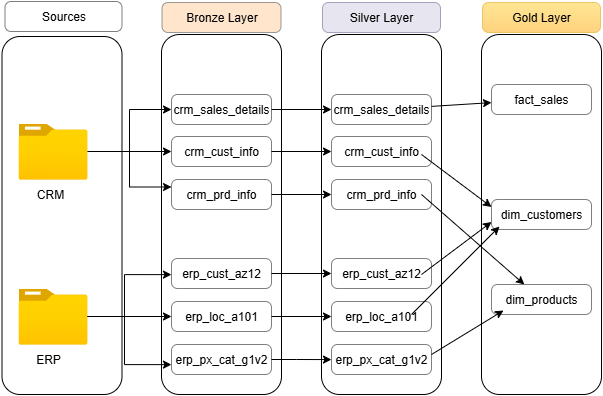

The diagram above was exported from draw.io. Its source (the exported page's mxGraphModel, read from the mxfile embedded in the PNG):
<mxGraphModel dx="872" dy="473" grid="0" gridSize="10" guides="1" tooltips="1" connect="1" arrows="1" fold="1" page="1" pageScale="1" pageWidth="850" pageHeight="1100" math="0" shadow="0">
  <root>
    <mxCell id="0" />
    <mxCell id="1" parent="0" />
    <mxCell id="sXxJbDPn-bC6HrrURFXs-1" value="" style="rounded=1;whiteSpace=wrap;html=1;fillColor=none;" parent="1" vertex="1">
      <mxGeometry x="40.5" y="82" width="120" height="358" as="geometry" />
    </mxCell>
    <mxCell id="sXxJbDPn-bC6HrrURFXs-2" value="" style="rounded=1;whiteSpace=wrap;html=1;fillColor=none;glass=0;" parent="1" vertex="1">
      <mxGeometry x="200" y="80" width="120" height="360" as="geometry" />
    </mxCell>
    <mxCell id="sXxJbDPn-bC6HrrURFXs-38" style="edgeStyle=orthogonalEdgeStyle;rounded=0;orthogonalLoop=1;jettySize=auto;html=1;entryX=0;entryY=0.5;entryDx=0;entryDy=0;" parent="1" source="sXxJbDPn-bC6HrrURFXs-5" target="sXxJbDPn-bC6HrrURFXs-10" edge="1">
      <mxGeometry relative="1" as="geometry" />
    </mxCell>
    <mxCell id="sXxJbDPn-bC6HrrURFXs-39" style="edgeStyle=orthogonalEdgeStyle;rounded=0;orthogonalLoop=1;jettySize=auto;html=1;entryX=0;entryY=0.25;entryDx=0;entryDy=0;" parent="1" source="sXxJbDPn-bC6HrrURFXs-5" target="sXxJbDPn-bC6HrrURFXs-12" edge="1">
      <mxGeometry relative="1" as="geometry" />
    </mxCell>
    <mxCell id="sXxJbDPn-bC6HrrURFXs-40" style="edgeStyle=orthogonalEdgeStyle;rounded=0;orthogonalLoop=1;jettySize=auto;html=1;entryX=0;entryY=0.5;entryDx=0;entryDy=0;" parent="1" source="sXxJbDPn-bC6HrrURFXs-5" target="sXxJbDPn-bC6HrrURFXs-11" edge="1">
      <mxGeometry relative="1" as="geometry" />
    </mxCell>
    <mxCell id="sXxJbDPn-bC6HrrURFXs-5" value="" style="image;aspect=fixed;html=1;points=[];align=center;fontSize=12;image=img/lib/azure2/general/Folder_Blank.svg;" parent="1" vertex="1">
      <mxGeometry x="57" y="169" width="69" height="56.00000000000001" as="geometry" />
    </mxCell>
    <mxCell id="sXxJbDPn-bC6HrrURFXs-6" value="Bronze Layer" style="text;html=1;align=center;verticalAlign=middle;whiteSpace=wrap;rounded=1;fillColor=#ffcc99;opacity=50;arcSize=20;strokeColor=#36393d;" parent="1" vertex="1">
      <mxGeometry x="200.5" y="48" width="119" height="30" as="geometry" />
    </mxCell>
    <mxCell id="sXxJbDPn-bC6HrrURFXs-7" value="CRM" style="text;html=1;align=center;verticalAlign=middle;whiteSpace=wrap;rounded=0;" parent="1" vertex="1">
      <mxGeometry x="57" y="225" width="64" height="30" as="geometry" />
    </mxCell>
    <mxCell id="sXxJbDPn-bC6HrrURFXs-35" style="edgeStyle=orthogonalEdgeStyle;rounded=0;orthogonalLoop=1;jettySize=auto;html=1;entryX=0;entryY=0.5;entryDx=0;entryDy=0;" parent="1" source="sXxJbDPn-bC6HrrURFXs-8" target="sXxJbDPn-bC6HrrURFXs-14" edge="1">
      <mxGeometry relative="1" as="geometry">
        <Array as="points">
          <mxPoint x="160" y="362" />
          <mxPoint x="160" y="362" />
        </Array>
      </mxGeometry>
    </mxCell>
    <mxCell id="sXxJbDPn-bC6HrrURFXs-8" value="" style="image;aspect=fixed;html=1;points=[];align=center;fontSize=12;image=img/lib/azure2/general/Folder_Blank.svg;" parent="1" vertex="1">
      <mxGeometry x="57" y="334" width="69" height="56.00000000000001" as="geometry" />
    </mxCell>
    <mxCell id="sXxJbDPn-bC6HrrURFXs-9" value="ERP" style="text;html=1;align=center;verticalAlign=middle;whiteSpace=wrap;rounded=0;" parent="1" vertex="1">
      <mxGeometry x="57" y="390" width="60" height="30" as="geometry" />
    </mxCell>
    <mxCell id="Eo-s6FNNZB_6tD2dLxWj-9" style="edgeStyle=orthogonalEdgeStyle;rounded=0;orthogonalLoop=1;jettySize=auto;html=1;" parent="1" source="sXxJbDPn-bC6HrrURFXs-10" target="Eo-s6FNNZB_6tD2dLxWj-3" edge="1">
      <mxGeometry relative="1" as="geometry" />
    </mxCell>
    <mxCell id="sXxJbDPn-bC6HrrURFXs-10" value="crm_sales_details" style="text;html=1;align=center;verticalAlign=middle;whiteSpace=wrap;rounded=1;opacity=50;arcSize=20;strokeColor=default;" parent="1" vertex="1">
      <mxGeometry x="210" y="140" width="100" height="30" as="geometry" />
    </mxCell>
    <mxCell id="Eo-s6FNNZB_6tD2dLxWj-10" style="edgeStyle=orthogonalEdgeStyle;rounded=0;orthogonalLoop=1;jettySize=auto;html=1;" parent="1" source="sXxJbDPn-bC6HrrURFXs-11" target="Eo-s6FNNZB_6tD2dLxWj-4" edge="1">
      <mxGeometry relative="1" as="geometry" />
    </mxCell>
    <mxCell id="sXxJbDPn-bC6HrrURFXs-11" value="crm_cust_info" style="text;html=1;align=center;verticalAlign=middle;whiteSpace=wrap;rounded=1;fillColor=light-dark(transparent,#FFB366);gradientColor=none;opacity=50;arcSize=20;strokeColor=default;" parent="1" vertex="1">
      <mxGeometry x="210" y="182" width="100" height="30" as="geometry" />
    </mxCell>
    <mxCell id="Eo-s6FNNZB_6tD2dLxWj-11" style="edgeStyle=orthogonalEdgeStyle;rounded=0;orthogonalLoop=1;jettySize=auto;html=1;entryX=0;entryY=0.5;entryDx=0;entryDy=0;" parent="1" source="sXxJbDPn-bC6HrrURFXs-12" target="Eo-s6FNNZB_6tD2dLxWj-5" edge="1">
      <mxGeometry relative="1" as="geometry" />
    </mxCell>
    <mxCell id="sXxJbDPn-bC6HrrURFXs-12" value="crm_prd_info" style="text;html=1;align=center;verticalAlign=middle;whiteSpace=wrap;rounded=1;fillColor=light-dark(transparent,#FFB366);gradientColor=none;opacity=50;arcSize=20;strokeColor=default;" parent="1" vertex="1">
      <mxGeometry x="210" y="225" width="100" height="30" as="geometry" />
    </mxCell>
    <mxCell id="Eo-s6FNNZB_6tD2dLxWj-12" style="edgeStyle=orthogonalEdgeStyle;rounded=0;orthogonalLoop=1;jettySize=auto;html=1;entryX=0;entryY=0.5;entryDx=0;entryDy=0;" parent="1" source="sXxJbDPn-bC6HrrURFXs-13" target="Eo-s6FNNZB_6tD2dLxWj-6" edge="1">
      <mxGeometry relative="1" as="geometry" />
    </mxCell>
    <mxCell id="sXxJbDPn-bC6HrrURFXs-13" value="erp_cust_az12" style="text;html=1;align=center;verticalAlign=middle;whiteSpace=wrap;rounded=1;fillColor=light-dark(transparent,#FFB366);gradientColor=none;opacity=50;arcSize=20;strokeColor=default;" parent="1" vertex="1">
      <mxGeometry x="210" y="304" width="100" height="30" as="geometry" />
    </mxCell>
    <mxCell id="Eo-s6FNNZB_6tD2dLxWj-13" style="edgeStyle=orthogonalEdgeStyle;rounded=0;orthogonalLoop=1;jettySize=auto;html=1;entryX=0;entryY=0.5;entryDx=0;entryDy=0;" parent="1" source="sXxJbDPn-bC6HrrURFXs-14" target="Eo-s6FNNZB_6tD2dLxWj-7" edge="1">
      <mxGeometry relative="1" as="geometry" />
    </mxCell>
    <mxCell id="sXxJbDPn-bC6HrrURFXs-14" value="erp_loc_a101" style="text;html=1;align=center;verticalAlign=middle;whiteSpace=wrap;rounded=1;fillColor=light-dark(transparent,#FFB366);gradientColor=none;opacity=50;arcSize=20;strokeColor=default;" parent="1" vertex="1">
      <mxGeometry x="210" y="347" width="100" height="30" as="geometry" />
    </mxCell>
    <mxCell id="sXxJbDPn-bC6HrrURFXs-15" value="erp_px_cat_g1v2" style="text;html=1;align=center;verticalAlign=middle;whiteSpace=wrap;rounded=1;fillColor=light-dark(transparent,#FFB366);gradientColor=none;opacity=50;arcSize=20;strokeColor=default;" parent="1" vertex="1">
      <mxGeometry x="210" y="390" width="100" height="30" as="geometry" />
    </mxCell>
    <mxCell id="sXxJbDPn-bC6HrrURFXs-36" style="edgeStyle=orthogonalEdgeStyle;rounded=0;orthogonalLoop=1;jettySize=auto;html=1;entryX=0.083;entryY=0.667;entryDx=0;entryDy=0;entryPerimeter=0;" parent="1" source="sXxJbDPn-bC6HrrURFXs-8" target="sXxJbDPn-bC6HrrURFXs-2" edge="1">
      <mxGeometry relative="1" as="geometry" />
    </mxCell>
    <mxCell id="sXxJbDPn-bC6HrrURFXs-37" style="edgeStyle=orthogonalEdgeStyle;rounded=0;orthogonalLoop=1;jettySize=auto;html=1;entryX=0.083;entryY=0.917;entryDx=0;entryDy=0;entryPerimeter=0;" parent="1" source="sXxJbDPn-bC6HrrURFXs-8" target="sXxJbDPn-bC6HrrURFXs-2" edge="1">
      <mxGeometry relative="1" as="geometry" />
    </mxCell>
    <mxCell id="Eo-s6FNNZB_6tD2dLxWj-1" value="" style="rounded=1;whiteSpace=wrap;html=1;fillColor=none;" parent="1" vertex="1">
      <mxGeometry x="360" y="80" width="120" height="360" as="geometry" />
    </mxCell>
    <mxCell id="Eo-s6FNNZB_6tD2dLxWj-2" value="Silver Layer" style="text;html=1;align=center;verticalAlign=middle;whiteSpace=wrap;rounded=1;fillColor=#d0cee2;opacity=50;arcSize=20;strokeColor=#56517e;" parent="1" vertex="1">
      <mxGeometry x="361" y="48" width="118" height="30" as="geometry" />
    </mxCell>
    <mxCell id="rMegRzcBEzoLOjJ2yH7Q-9" style="rounded=0;orthogonalLoop=1;jettySize=auto;html=1;" parent="1" source="Eo-s6FNNZB_6tD2dLxWj-3" target="rMegRzcBEzoLOjJ2yH7Q-3" edge="1">
      <mxGeometry relative="1" as="geometry" />
    </mxCell>
    <mxCell id="Eo-s6FNNZB_6tD2dLxWj-3" value="crm_sales_details" style="text;html=1;align=center;verticalAlign=middle;whiteSpace=wrap;rounded=1;fillColor=light-dark(transparent,#FFB366);gradientColor=none;opacity=50;arcSize=20;strokeColor=default;" parent="1" vertex="1">
      <mxGeometry x="370" y="140" width="100" height="30" as="geometry" />
    </mxCell>
    <mxCell id="rMegRzcBEzoLOjJ2yH7Q-10" style="rounded=0;orthogonalLoop=1;jettySize=auto;html=1;entryX=0;entryY=0.25;entryDx=0;entryDy=0;" parent="1" target="rMegRzcBEzoLOjJ2yH7Q-4" edge="1">
      <mxGeometry relative="1" as="geometry">
        <mxPoint x="460" y="200" as="sourcePoint" />
      </mxGeometry>
    </mxCell>
    <mxCell id="Eo-s6FNNZB_6tD2dLxWj-4" value="crm_cust_info" style="text;html=1;align=center;verticalAlign=middle;whiteSpace=wrap;rounded=1;fillColor=light-dark(transparent,#FFB366);gradientColor=none;opacity=50;arcSize=20;strokeColor=default;" parent="1" vertex="1">
      <mxGeometry x="370" y="182" width="100" height="30" as="geometry" />
    </mxCell>
    <mxCell id="rMegRzcBEzoLOjJ2yH7Q-11" style="rounded=0;orthogonalLoop=1;jettySize=auto;html=1;" parent="1" target="rMegRzcBEzoLOjJ2yH7Q-5" edge="1">
      <mxGeometry relative="1" as="geometry">
        <mxPoint x="460" y="240" as="sourcePoint" />
      </mxGeometry>
    </mxCell>
    <mxCell id="Eo-s6FNNZB_6tD2dLxWj-5" value="crm_prd_info" style="text;html=1;align=center;verticalAlign=middle;whiteSpace=wrap;rounded=1;fillColor=light-dark(transparent,#FFB366);gradientColor=none;opacity=50;arcSize=20;strokeColor=default;" parent="1" vertex="1">
      <mxGeometry x="370" y="225" width="100" height="30" as="geometry" />
    </mxCell>
    <mxCell id="rMegRzcBEzoLOjJ2yH7Q-13" style="rounded=0;orthogonalLoop=1;jettySize=auto;html=1;entryX=0;entryY=0.75;entryDx=0;entryDy=0;" parent="1" target="rMegRzcBEzoLOjJ2yH7Q-4" edge="1">
      <mxGeometry relative="1" as="geometry">
        <mxPoint x="460" y="320" as="sourcePoint" />
      </mxGeometry>
    </mxCell>
    <mxCell id="Eo-s6FNNZB_6tD2dLxWj-6" value="erp_cust_az12" style="text;html=1;align=center;verticalAlign=middle;whiteSpace=wrap;rounded=1;fillColor=light-dark(transparent,#FFB366);gradientColor=none;opacity=50;arcSize=20;strokeColor=default;" parent="1" vertex="1">
      <mxGeometry x="370" y="304" width="100" height="30" as="geometry" />
    </mxCell>
    <mxCell id="rMegRzcBEzoLOjJ2yH7Q-14" style="rounded=0;orthogonalLoop=1;jettySize=auto;html=1;entryX=0.08;entryY=0.9;entryDx=0;entryDy=0;entryPerimeter=0;" parent="1" target="rMegRzcBEzoLOjJ2yH7Q-4" edge="1">
      <mxGeometry relative="1" as="geometry">
        <mxPoint x="450" y="360" as="sourcePoint" />
      </mxGeometry>
    </mxCell>
    <mxCell id="Eo-s6FNNZB_6tD2dLxWj-7" value="erp_loc_a101" style="text;html=1;align=center;verticalAlign=middle;whiteSpace=wrap;rounded=1;fillColor=light-dark(transparent,#FFB366);gradientColor=none;opacity=50;arcSize=20;strokeColor=default;" parent="1" vertex="1">
      <mxGeometry x="370" y="347" width="100" height="30" as="geometry" />
    </mxCell>
    <mxCell id="Eo-s6FNNZB_6tD2dLxWj-8" value="erp_px_cat_g1v2" style="text;html=1;align=center;verticalAlign=middle;whiteSpace=wrap;rounded=1;fillColor=light-dark(transparent,#FFB366);gradientColor=none;opacity=50;arcSize=20;strokeColor=default;" parent="1" vertex="1">
      <mxGeometry x="370" y="390" width="100" height="30" as="geometry" />
    </mxCell>
    <mxCell id="Eo-s6FNNZB_6tD2dLxWj-14" style="edgeStyle=orthogonalEdgeStyle;rounded=0;orthogonalLoop=1;jettySize=auto;html=1;entryX=0.083;entryY=0.903;entryDx=0;entryDy=0;entryPerimeter=0;" parent="1" source="sXxJbDPn-bC6HrrURFXs-15" target="Eo-s6FNNZB_6tD2dLxWj-1" edge="1">
      <mxGeometry relative="1" as="geometry" />
    </mxCell>
    <mxCell id="rMegRzcBEzoLOjJ2yH7Q-1" value="" style="rounded=1;whiteSpace=wrap;html=1;fillColor=none;fillStyle=auto;" parent="1" vertex="1">
      <mxGeometry x="520" y="80" width="120" height="360" as="geometry" />
    </mxCell>
    <mxCell id="rMegRzcBEzoLOjJ2yH7Q-2" value="Gold Layer" style="text;html=1;align=center;verticalAlign=middle;whiteSpace=wrap;rounded=1;fillColor=#ffcd28;opacity=50;arcSize=20;strokeColor=#d79b00;gradientColor=#ffa500;" parent="1" vertex="1">
      <mxGeometry x="521" y="48" width="118" height="30" as="geometry" />
    </mxCell>
    <mxCell id="rMegRzcBEzoLOjJ2yH7Q-3" value="fact_sales" style="text;html=1;align=center;verticalAlign=middle;whiteSpace=wrap;rounded=1;fillColor=light-dark(transparent,#FFB366);gradientColor=none;opacity=50;arcSize=20;strokeColor=default;" parent="1" vertex="1">
      <mxGeometry x="530" y="130" width="100" height="30" as="geometry" />
    </mxCell>
    <mxCell id="rMegRzcBEzoLOjJ2yH7Q-4" value="dim_customers" style="text;html=1;align=center;verticalAlign=middle;whiteSpace=wrap;rounded=1;fillColor=light-dark(transparent,#FFB366);gradientColor=none;opacity=50;arcSize=20;strokeColor=default;" parent="1" vertex="1">
      <mxGeometry x="530" y="245" width="100" height="30" as="geometry" />
    </mxCell>
    <mxCell id="rMegRzcBEzoLOjJ2yH7Q-5" value="dim_products" style="text;html=1;align=center;verticalAlign=middle;whiteSpace=wrap;rounded=1;fillColor=light-dark(transparent,#FFB366);gradientColor=none;opacity=50;arcSize=20;strokeColor=default;" parent="1" vertex="1">
      <mxGeometry x="530" y="330" width="100" height="30" as="geometry" />
    </mxCell>
    <mxCell id="rMegRzcBEzoLOjJ2yH7Q-15" style="rounded=0;orthogonalLoop=1;jettySize=auto;html=1;entryX=0.12;entryY=0.867;entryDx=0;entryDy=0;entryPerimeter=0;" parent="1" target="rMegRzcBEzoLOjJ2yH7Q-5" edge="1">
      <mxGeometry relative="1" as="geometry">
        <mxPoint x="470" y="400" as="sourcePoint" />
      </mxGeometry>
    </mxCell>
    <mxCell id="dvvLo_ElKe_2B9rCc5q0-1" value="Sources" style="text;html=1;align=center;verticalAlign=middle;whiteSpace=wrap;rounded=1;opacity=50;arcSize=20;strokeColor=default;" vertex="1" parent="1">
      <mxGeometry x="43.5" y="47" width="117" height="30" as="geometry" />
    </mxCell>
  </root>
</mxGraphModel>